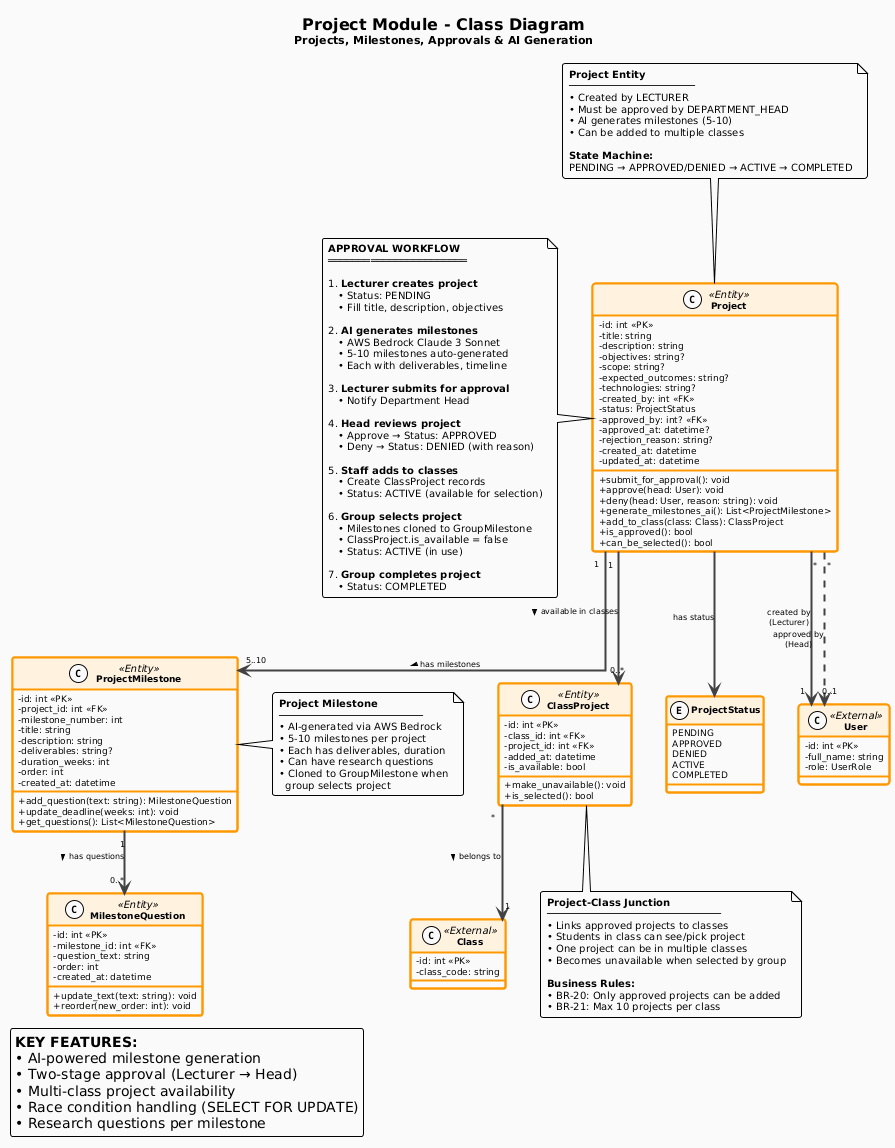

The diagram above was rendered by PlantUML. Its source (embedded in the PNG):
@startuml
!theme plain
skinparam linetype ortho

skinparam classAttributeIconSize 0
skinparam backgroundColor #FAFAFA
skinparam defaultFontName Arial
skinparam defaultFontSize 10
skinparam roundcorner 5
skinparam shadowing false

skinparam class {
    BackgroundColor #FFFFFF
    BorderColor #FF9800
    BorderThickness 2
    HeaderBackgroundColor #FFF3E0
    FontStyle bold
    FontSize 12
    AttributeFontSize 9
    AttributeFontName Courier New
}

skinparam enum {
    BackgroundColor #FFFFFF
    BorderColor #F57C00
    BorderThickness 1
    HeaderBackgroundColor #FFE0B2
}

skinparam arrow {
    Color #424242
    Thickness 2
    FontSize 8
}

title <size:16><b>Project Module - Class Diagram</b></size>\n<size:11>Projects, Milestones, Approvals & AI Generation</size>

' ============================================
' MAIN ENTITIES
' ============================================
class Project <<Entity>> {
    - id: int <<PK>>
    - title: string
    - description: string
    - objectives: string?
    - scope: string?
    - expected_outcomes: string?
    - technologies: string?
    - created_by: int <<FK>>
    - status: ProjectStatus
    - approved_by: int? <<FK>>
    - approved_at: datetime?
    - rejection_reason: string?
    - created_at: datetime
    - updated_at: datetime
    __
    + submit_for_approval(): void
    + approve(head: User): void
    + deny(head: User, reason: string): void
    + generate_milestones_ai(): List<ProjectMilestone>
    + add_to_class(class: Class): ClassProject
    + is_approved(): bool
    + can_be_selected(): bool
}

class ProjectMilestone <<Entity>> {
    - id: int <<PK>>
    - project_id: int <<FK>>
    - milestone_number: int
    - title: string
    - description: string
    - deliverables: string?
    - duration_weeks: int
    - order: int
    - created_at: datetime
    __
    + add_question(text: string): MilestoneQuestion
    + update_deadline(weeks: int): void
    + get_questions(): List<MilestoneQuestion>
}

class MilestoneQuestion <<Entity>> {
    - id: int <<PK>>
    - milestone_id: int <<FK>>
    - question_text: string
    - order: int
    - created_at: datetime
    __
    + update_text(text: string): void
    + reorder(new_order: int): void
}

class ClassProject <<Entity>> {
    - id: int <<PK>>
    - class_id: int <<FK>>
    - project_id: int <<FK>>
    - added_at: datetime
    - is_available: bool
    __
    + make_unavailable(): void
    + is_selected(): bool
}

' ============================================
' ENUMERATIONS
' ============================================
enum ProjectStatus {
    PENDING
    APPROVED
    DENIED
    ACTIVE
    COMPLETED
}

' ============================================
' EXTERNAL REFERENCES
' ============================================
class User <<External>> {
    - id: int <<PK>>
    - full_name: string
    - role: UserRole
}

class Class <<External>> {
    - id: int <<PK>>
    - class_code: string
}

' ============================================
' RELATIONSHIPS
' ============================================

' Project -> ProjectMilestone (One-to-Many)
Project "1" --> "5..10" ProjectMilestone : has milestones >

' ProjectMilestone -> MilestoneQuestion (One-to-Many)
ProjectMilestone "1" --> "0..*" MilestoneQuestion : has questions >

' Project -> User (Many-to-One - Creator)
Project "*" --> "1" User : created by\n(Lecturer)

' Project -> User (Many-to-One - Approver)
Project "*" ..> "0..1" User : approved by\n(Head)

' Project -> ProjectStatus
Project --> ProjectStatus : has status

' Project -> ClassProject (One-to-Many)
Project "1" --> "0..*" ClassProject : available in classes >

' ClassProject -> Class (Many-to-One)
ClassProject "*" --> "1" Class : belongs to >

' ============================================
' NOTES
' ============================================
note top of Project
    <b>Project Entity</b>
    ─────────────────────
    • Created by LECTURER
    • Must be approved by DEPARTMENT_HEAD
    • AI generates milestones (5-10)
    • Can be added to multiple classes
    
    <b>State Machine:</b>
    PENDING → APPROVED/DENIED → ACTIVE → COMPLETED
end note

note right of ProjectMilestone
    <b>Project Milestone</b>
    ────────────────────────
    • AI-generated via AWS Bedrock
    • 5-10 milestones per project
    • Each has deliverables, duration
    • Can have research questions
    • Cloned to GroupMilestone when
      group selects project
end note

note bottom of ClassProject
    <b>Project-Class Junction</b>
    ─────────────────────────────
    • Links approved projects to classes
    • Students in class can see/pick project
    • One project can be in multiple classes
    • Becomes unavailable when selected by group
    
    <b>Business Rules:</b>
    • BR-20: Only approved projects can be added
    • BR-21: Max 10 projects per class
end note

note as ApprovalWorkflow
    <b>APPROVAL WORKFLOW</b>
    ═══════════════════════
    
    1. <b>Lecturer creates project</b>
       • Status: PENDING
       • Fill title, description, objectives
    
    2. <b>AI generates milestones</b>
       • AWS Bedrock Claude 3 Sonnet
       • 5-10 milestones auto-generated
       • Each with deliverables, timeline
    
    3. <b>Lecturer submits for approval</b>
       • Notify Department Head
    
    4. <b>Head reviews project</b>
       • Approve → Status: APPROVED
       • Deny → Status: DENIED (with reason)
    
    5. <b>Staff adds to classes</b>
       • Create ClassProject records
       • Status: ACTIVE (available for selection)
    
    6. <b>Group selects project</b>
       • Milestones cloned to GroupMilestone
       • ClassProject.is_available = false
       • Status: ACTIVE (in use)
    
    7. <b>Group completes project</b>
       • Status: COMPLETED
end note

ApprovalWorkflow .right. Project

legend bottom left
    <b>KEY FEATURES:</b>
    • AI-powered milestone generation
    • Two-stage approval (Lecturer → Head)
    • Multi-class project availability
    • Race condition handling (SELECT FOR UPDATE)
    • Research questions per milestone
end legend
@enduml